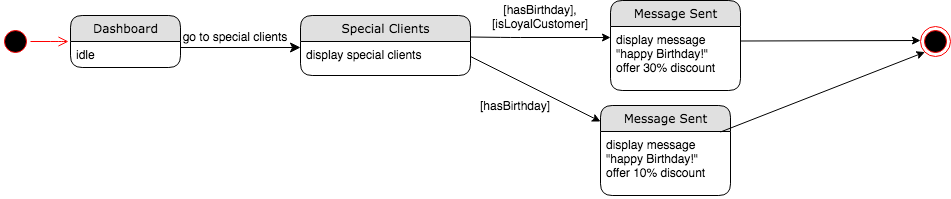

The diagram above was exported from draw.io. Its source (the exported page's mxGraphModel, read from the mxfile embedded in the PNG):
<mxGraphModel dx="946" dy="597" grid="1" gridSize="10" guides="1" tooltips="1" connect="1" arrows="1" fold="1" page="1" pageScale="1" pageWidth="1100" pageHeight="850" background="#ffffff" math="0" shadow="0">
  <root>
    <mxCell id="0" />
    <mxCell id="1" parent="0" />
    <mxCell id="21ea969265ad0168-39" style="edgeStyle=orthogonalEdgeStyle;html=1;labelBackgroundColor=none;startFill=0;startSize=8;endFill=1;endSize=8;fontFamily=Verdana;fontSize=12;exitX=1;exitY=0.5;" parent="1" edge="1">
      <mxGeometry relative="1" as="geometry">
        <Array as="points" />
        <mxPoint x="250" y="106" as="sourcePoint" />
        <mxPoint x="370" y="106" as="targetPoint" />
      </mxGeometry>
    </mxCell>
    <mxCell id="Hgtj_GoyG-KB-VZRIQT7-10" value="[hasBirthday]" style="text;html=1;strokeColor=none;fillColor=none;align=center;verticalAlign=middle;whiteSpace=wrap;rounded=0;" parent="1" vertex="1">
      <mxGeometry x="550" y="149" width="70" height="30" as="geometry" />
    </mxCell>
    <mxCell id="Hgtj_GoyG-KB-VZRIQT7-11" value="[hasBirthday],[isLoyalCustomer]" style="text;html=1;strokeColor=none;fillColor=none;align=center;verticalAlign=middle;whiteSpace=wrap;rounded=0;" parent="1" vertex="1">
      <mxGeometry x="570" y="65" width="80" height="20" as="geometry" />
    </mxCell>
    <mxCell id="Hgtj_GoyG-KB-VZRIQT7-16" value="" style="ellipse;html=1;shape=endState;fillColor=#000000;strokeColor=#ff0000;" parent="1" vertex="1">
      <mxGeometry x="990" y="85" width="30" height="30" as="geometry" />
    </mxCell>
    <mxCell id="Hgtj_GoyG-KB-VZRIQT7-17" value="" style="ellipse;html=1;shape=startState;fillColor=#000000;strokeColor=#ff0000;" parent="1" vertex="1">
      <mxGeometry x="70" y="85" width="30" height="30" as="geometry" />
    </mxCell>
    <mxCell id="Hgtj_GoyG-KB-VZRIQT7-18" value="" style="edgeStyle=orthogonalEdgeStyle;html=1;verticalAlign=bottom;endArrow=open;endSize=8;strokeColor=#ff0000;entryX=-0.018;entryY=0;entryDx=0;entryDy=0;entryPerimeter=0;" parent="1" source="Hgtj_GoyG-KB-VZRIQT7-17" target="21ea969265ad0168-7" edge="1">
      <mxGeometry relative="1" as="geometry">
        <mxPoint x="130" y="100" as="targetPoint" />
        <Array as="points">
          <mxPoint x="130" y="100" />
          <mxPoint x="130" y="100" />
        </Array>
      </mxGeometry>
    </mxCell>
    <mxCell id="Hgtj_GoyG-KB-VZRIQT7-23" value="" style="endArrow=classic;html=1;" parent="1" edge="1">
      <mxGeometry width="50" height="50" relative="1" as="geometry">
        <mxPoint x="810" y="99.5" as="sourcePoint" />
        <mxPoint x="990" y="99" as="targetPoint" />
      </mxGeometry>
    </mxCell>
    <mxCell id="Hgtj_GoyG-KB-VZRIQT7-26" value="go to special clients" style="text;html=1;strokeColor=none;fillColor=none;align=center;verticalAlign=middle;whiteSpace=wrap;rounded=0;" parent="1" vertex="1">
      <mxGeometry x="250" y="85" width="110" height="20" as="geometry" />
    </mxCell>
    <mxCell id="Hgtj_GoyG-KB-VZRIQT7-28" value="" style="endArrow=classic;html=1;" parent="1" edge="1">
      <mxGeometry width="50" height="50" relative="1" as="geometry">
        <mxPoint x="540" y="95.5" as="sourcePoint" />
        <mxPoint x="680" y="96" as="targetPoint" />
        <Array as="points">
          <mxPoint x="580" y="96" />
        </Array>
      </mxGeometry>
    </mxCell>
    <mxCell id="21ea969265ad0168-6" value="Dashboard" style="swimlane;html=1;fontStyle=0;childLayout=stackLayout;horizontal=1;startSize=26;fillColor=#e0e0e0;horizontalStack=0;resizeParent=1;resizeLast=0;collapsible=1;marginBottom=0;swimlaneFillColor=#ffffff;align=center;rounded=1;shadow=0;comic=0;labelBackgroundColor=none;strokeWidth=1;fontFamily=Verdana;fontSize=12" parent="1" vertex="1">
      <mxGeometry x="140" y="74" width="110" height="52" as="geometry" />
    </mxCell>
    <mxCell id="21ea969265ad0168-7" value="idle" style="text;html=1;strokeColor=none;fillColor=none;spacingLeft=4;spacingRight=4;whiteSpace=wrap;overflow=hidden;rotatable=0;points=[[0,0.5],[1,0.5]];portConstraint=eastwest;" parent="21ea969265ad0168-6" vertex="1">
      <mxGeometry y="26" width="110" height="26" as="geometry" />
    </mxCell>
    <mxCell id="Hgtj_GoyG-KB-VZRIQT7-1" value="Special Clients" style="swimlane;html=1;fontStyle=0;childLayout=stackLayout;horizontal=1;startSize=26;fillColor=#e0e0e0;horizontalStack=0;resizeParent=1;resizeLast=0;collapsible=1;marginBottom=0;swimlaneFillColor=#ffffff;align=center;rounded=1;shadow=0;comic=0;labelBackgroundColor=none;strokeWidth=1;fontFamily=Verdana;fontSize=12" parent="1" vertex="1">
      <mxGeometry x="370" y="74" width="170" height="60" as="geometry" />
    </mxCell>
    <mxCell id="Hgtj_GoyG-KB-VZRIQT7-2" value="display special clients" style="text;html=1;strokeColor=none;fillColor=none;spacingLeft=4;spacingRight=4;whiteSpace=wrap;overflow=hidden;rotatable=0;points=[[0,0.5],[1,0.5]];portConstraint=eastwest;" parent="Hgtj_GoyG-KB-VZRIQT7-1" vertex="1">
      <mxGeometry y="26" width="170" height="34" as="geometry" />
    </mxCell>
    <mxCell id="sU12HxXbu1go9HaSJLEV-1" value="" style="endArrow=classic;html=1;" parent="1" edge="1">
      <mxGeometry width="50" height="50" relative="1" as="geometry">
        <mxPoint x="540" y="115" as="sourcePoint" />
        <mxPoint x="670" y="180" as="targetPoint" />
        <Array as="points" />
      </mxGeometry>
    </mxCell>
    <mxCell id="DYwKvyPhDy99dmUS2sFN-2" value="Message Sent" style="swimlane;html=1;fontStyle=0;childLayout=stackLayout;horizontal=1;startSize=26;fillColor=#e0e0e0;horizontalStack=0;resizeParent=1;resizeLast=0;collapsible=1;marginBottom=0;swimlaneFillColor=#ffffff;align=center;rounded=1;shadow=0;comic=0;labelBackgroundColor=none;strokeWidth=1;fontFamily=Verdana;fontSize=12" parent="1" vertex="1">
      <mxGeometry x="670" y="164" width="130" height="90" as="geometry" />
    </mxCell>
    <mxCell id="DYwKvyPhDy99dmUS2sFN-3" value="display message &quot;happy Birthday!&quot;&lt;br&gt;offer 10% discount" style="text;html=1;strokeColor=none;fillColor=none;spacingLeft=4;spacingRight=4;whiteSpace=wrap;overflow=hidden;rotatable=0;points=[[0,0.5],[1,0.5]];portConstraint=eastwest;" parent="DYwKvyPhDy99dmUS2sFN-2" vertex="1">
      <mxGeometry y="26" width="130" height="64" as="geometry" />
    </mxCell>
    <mxCell id="Hgtj_GoyG-KB-VZRIQT7-5" value="Message Sent" style="swimlane;html=1;fontStyle=0;childLayout=stackLayout;horizontal=1;startSize=26;fillColor=#e0e0e0;horizontalStack=0;resizeParent=1;resizeLast=0;collapsible=1;marginBottom=0;swimlaneFillColor=#ffffff;align=center;rounded=1;shadow=0;comic=0;labelBackgroundColor=none;strokeWidth=1;fontFamily=Verdana;fontSize=12" parent="1" vertex="1">
      <mxGeometry x="680" y="59" width="130" height="90" as="geometry" />
    </mxCell>
    <mxCell id="Hgtj_GoyG-KB-VZRIQT7-6" value="&lt;span&gt;display message &quot;happy Birthday!&quot;&lt;/span&gt;&lt;br&gt;&lt;span&gt;offer 30% discount&lt;/span&gt;" style="text;html=1;strokeColor=none;fillColor=none;spacingLeft=4;spacingRight=4;whiteSpace=wrap;overflow=hidden;rotatable=0;points=[[0,0.5],[1,0.5]];portConstraint=eastwest;" parent="Hgtj_GoyG-KB-VZRIQT7-5" vertex="1">
      <mxGeometry y="26" width="130" height="64" as="geometry" />
    </mxCell>
    <mxCell id="DYwKvyPhDy99dmUS2sFN-5" value="" style="endArrow=classic;html=1;entryX=0;entryY=1;entryDx=0;entryDy=0;" parent="1" target="Hgtj_GoyG-KB-VZRIQT7-16" edge="1">
      <mxGeometry width="50" height="50" relative="1" as="geometry">
        <mxPoint x="790" y="190.49" as="sourcePoint" />
        <mxPoint x="1000" y="120" as="targetPoint" />
      </mxGeometry>
    </mxCell>
  </root>
</mxGraphModel>